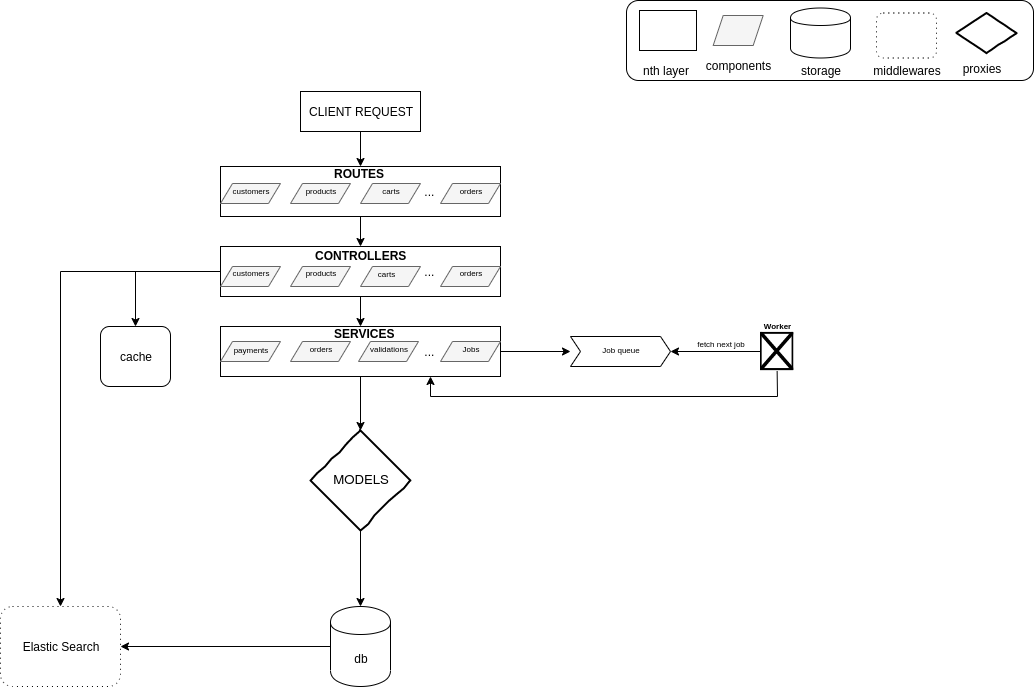

The diagram above was exported from draw.io. Its source (the exported page's mxGraphModel, read from the mxfile embedded in the PNG):
<mxGraphModel dx="868" dy="434" grid="1" gridSize="10" guides="1" tooltips="1" connect="1" arrows="1" fold="1" page="1" pageScale="1" pageWidth="1100" pageHeight="850" background="none" math="0" shadow="0">
  <root>
    <mxCell id="0" />
    <mxCell id="1" parent="0" />
    <mxCell id="VXyMqzcxyqe57QY2Dtmu-39" style="edgeStyle=orthogonalEdgeStyle;rounded=0;orthogonalLoop=1;jettySize=auto;html=1;exitX=0.5;exitY=1;exitDx=0;exitDy=0;entryX=0.5;entryY=0;entryDx=0;entryDy=0;" edge="1" parent="1" source="VXyMqzcxyqe57QY2Dtmu-1" target="VXyMqzcxyqe57QY2Dtmu-2">
      <mxGeometry relative="1" as="geometry" />
    </mxCell>
    <mxCell id="VXyMqzcxyqe57QY2Dtmu-1" value="CLIENT REQUEST" style="rounded=0;whiteSpace=wrap;html=1;" vertex="1" parent="1">
      <mxGeometry x="344" y="101" width="120" height="40" as="geometry" />
    </mxCell>
    <mxCell id="VXyMqzcxyqe57QY2Dtmu-42" style="edgeStyle=orthogonalEdgeStyle;rounded=0;orthogonalLoop=1;jettySize=auto;html=1;exitX=0.5;exitY=1;exitDx=0;exitDy=0;entryX=0.5;entryY=0;entryDx=0;entryDy=0;" edge="1" parent="1" source="VXyMqzcxyqe57QY2Dtmu-2" target="VXyMqzcxyqe57QY2Dtmu-17">
      <mxGeometry relative="1" as="geometry" />
    </mxCell>
    <mxCell id="VXyMqzcxyqe57QY2Dtmu-2" value="&amp;nbsp; &amp;nbsp; &amp;nbsp; &amp;nbsp; &amp;nbsp; &amp;nbsp; &amp;nbsp; &amp;nbsp; &amp;nbsp; &amp;nbsp; &amp;nbsp; &amp;nbsp; &amp;nbsp; &amp;nbsp; &amp;nbsp; &amp;nbsp; &amp;nbsp; &amp;nbsp; &amp;nbsp; &amp;nbsp; &amp;nbsp;..." style="rounded=0;whiteSpace=wrap;html=1;" vertex="1" parent="1">
      <mxGeometry x="264" y="176" width="280" height="50" as="geometry" />
    </mxCell>
    <mxCell id="VXyMqzcxyqe57QY2Dtmu-6" value="" style="shape=parallelogram;perimeter=parallelogramPerimeter;whiteSpace=wrap;html=1;fillColor=#f5f5f5;strokeColor=#666666;fontColor=#333333;" vertex="1" parent="1">
      <mxGeometry x="264" y="193" width="60" height="20" as="geometry" />
    </mxCell>
    <mxCell id="VXyMqzcxyqe57QY2Dtmu-7" value="" style="shape=parallelogram;perimeter=parallelogramPerimeter;whiteSpace=wrap;html=1;fillColor=#f5f5f5;strokeColor=#666666;fontColor=#333333;" vertex="1" parent="1">
      <mxGeometry x="334" y="193" width="60" height="20" as="geometry" />
    </mxCell>
    <mxCell id="VXyMqzcxyqe57QY2Dtmu-12" value="" style="shape=parallelogram;perimeter=parallelogramPerimeter;whiteSpace=wrap;html=1;fillColor=#f5f5f5;strokeColor=#666666;fontColor=#333333;" vertex="1" parent="1">
      <mxGeometry x="484" y="193" width="60" height="20" as="geometry" />
    </mxCell>
    <mxCell id="VXyMqzcxyqe57QY2Dtmu-13" value="" style="shape=parallelogram;perimeter=parallelogramPerimeter;whiteSpace=wrap;html=1;fillColor=#f5f5f5;strokeColor=#666666;fontColor=#333333;" vertex="1" parent="1">
      <mxGeometry x="404" y="193" width="60" height="20" as="geometry" />
    </mxCell>
    <mxCell id="VXyMqzcxyqe57QY2Dtmu-43" style="edgeStyle=orthogonalEdgeStyle;rounded=0;orthogonalLoop=1;jettySize=auto;html=1;exitX=0.5;exitY=1;exitDx=0;exitDy=0;entryX=0.5;entryY=0;entryDx=0;entryDy=0;" edge="1" parent="1" source="VXyMqzcxyqe57QY2Dtmu-17" target="VXyMqzcxyqe57QY2Dtmu-37">
      <mxGeometry relative="1" as="geometry" />
    </mxCell>
    <mxCell id="VXyMqzcxyqe57QY2Dtmu-115" style="edgeStyle=orthogonalEdgeStyle;rounded=0;orthogonalLoop=1;jettySize=auto;html=1;exitX=0;exitY=0.5;exitDx=0;exitDy=0;entryX=0.5;entryY=0;entryDx=0;entryDy=0;" edge="1" parent="1" source="VXyMqzcxyqe57QY2Dtmu-17" target="VXyMqzcxyqe57QY2Dtmu-99">
      <mxGeometry relative="1" as="geometry" />
    </mxCell>
    <mxCell id="VXyMqzcxyqe57QY2Dtmu-120" style="edgeStyle=orthogonalEdgeStyle;rounded=0;orthogonalLoop=1;jettySize=auto;html=1;exitX=0;exitY=0.5;exitDx=0;exitDy=0;" edge="1" parent="1" source="VXyMqzcxyqe57QY2Dtmu-17" target="VXyMqzcxyqe57QY2Dtmu-92">
      <mxGeometry relative="1" as="geometry" />
    </mxCell>
    <mxCell id="VXyMqzcxyqe57QY2Dtmu-17" value="&amp;nbsp; &amp;nbsp; &amp;nbsp; &amp;nbsp; &amp;nbsp; &amp;nbsp; &amp;nbsp; &amp;nbsp; &amp;nbsp; &amp;nbsp; &amp;nbsp; &amp;nbsp; &amp;nbsp; &amp;nbsp; &amp;nbsp; &amp;nbsp; &amp;nbsp; &amp;nbsp; &amp;nbsp; &amp;nbsp; &amp;nbsp;..." style="rounded=0;whiteSpace=wrap;html=1;" vertex="1" parent="1">
      <mxGeometry x="264" y="256" width="280" height="50" as="geometry" />
    </mxCell>
    <mxCell id="VXyMqzcxyqe57QY2Dtmu-18" value="" style="shape=parallelogram;perimeter=parallelogramPerimeter;whiteSpace=wrap;html=1;fillColor=#f5f5f5;strokeColor=#666666;fontColor=#333333;" vertex="1" parent="1">
      <mxGeometry x="264" y="276" width="60" height="20" as="geometry" />
    </mxCell>
    <mxCell id="VXyMqzcxyqe57QY2Dtmu-19" value="" style="shape=parallelogram;perimeter=parallelogramPerimeter;whiteSpace=wrap;html=1;fillColor=#f5f5f5;strokeColor=#666666;fontColor=#333333;" vertex="1" parent="1">
      <mxGeometry x="334" y="276" width="60" height="20" as="geometry" />
    </mxCell>
    <mxCell id="VXyMqzcxyqe57QY2Dtmu-20" value="" style="shape=parallelogram;perimeter=parallelogramPerimeter;whiteSpace=wrap;html=1;fillColor=#f5f5f5;strokeColor=#666666;fontColor=#333333;" vertex="1" parent="1">
      <mxGeometry x="404" y="276" width="60" height="20" as="geometry" />
    </mxCell>
    <mxCell id="VXyMqzcxyqe57QY2Dtmu-21" value="" style="shape=parallelogram;perimeter=parallelogramPerimeter;whiteSpace=wrap;html=1;fillColor=#f5f5f5;strokeColor=#666666;fontColor=#333333;" vertex="1" parent="1">
      <mxGeometry x="484" y="276" width="60" height="20" as="geometry" />
    </mxCell>
    <mxCell id="VXyMqzcxyqe57QY2Dtmu-23" value="&lt;h1&gt;&lt;font style=&quot;font-size: 12px&quot;&gt;CONTROLLERS&lt;/font&gt;&lt;/h1&gt;" style="text;html=1;strokeColor=none;fillColor=none;spacing=5;spacingTop=-20;whiteSpace=wrap;overflow=hidden;rounded=0;" vertex="1" parent="1">
      <mxGeometry x="354" y="241.5" width="190" height="120" as="geometry" />
    </mxCell>
    <mxCell id="VXyMqzcxyqe57QY2Dtmu-24" value="&lt;h1&gt;&lt;font style=&quot;font-size: 12px&quot;&gt;ROUTES&lt;/font&gt;&lt;/h1&gt;" style="text;html=1;strokeColor=none;fillColor=none;spacing=5;spacingTop=-20;whiteSpace=wrap;overflow=hidden;rounded=0;" vertex="1" parent="1">
      <mxGeometry x="373" y="160" width="190" height="120" as="geometry" />
    </mxCell>
    <mxCell id="VXyMqzcxyqe57QY2Dtmu-25" value="&lt;font style=&quot;font-size: 8px&quot;&gt;customers&lt;/font&gt;" style="text;html=1;strokeColor=none;fillColor=none;align=center;verticalAlign=middle;whiteSpace=wrap;rounded=0;" vertex="1" parent="1">
      <mxGeometry x="274" y="189" width="40" height="20" as="geometry" />
    </mxCell>
    <mxCell id="VXyMqzcxyqe57QY2Dtmu-27" value="&lt;font style=&quot;font-size: 8px&quot;&gt;customers&lt;/font&gt;" style="text;html=1;strokeColor=none;fillColor=none;align=center;verticalAlign=middle;whiteSpace=wrap;rounded=0;" vertex="1" parent="1">
      <mxGeometry x="274" y="271" width="40" height="20" as="geometry" />
    </mxCell>
    <mxCell id="VXyMqzcxyqe57QY2Dtmu-28" value="&lt;span style=&quot;font-size: 8px&quot;&gt;products&lt;/span&gt;" style="text;html=1;strokeColor=none;fillColor=none;align=center;verticalAlign=middle;whiteSpace=wrap;rounded=0;" vertex="1" parent="1">
      <mxGeometry x="344" y="189" width="40" height="20" as="geometry" />
    </mxCell>
    <mxCell id="VXyMqzcxyqe57QY2Dtmu-29" value="&lt;span style=&quot;font-size: 8px&quot;&gt;products&lt;/span&gt;" style="text;html=1;strokeColor=none;fillColor=none;align=center;verticalAlign=middle;whiteSpace=wrap;rounded=0;" vertex="1" parent="1">
      <mxGeometry x="344" y="271" width="40" height="20" as="geometry" />
    </mxCell>
    <mxCell id="VXyMqzcxyqe57QY2Dtmu-30" value="&lt;span style=&quot;font-size: 8px&quot;&gt;carts&lt;/span&gt;" style="text;html=1;strokeColor=none;fillColor=none;align=center;verticalAlign=middle;whiteSpace=wrap;rounded=0;" vertex="1" parent="1">
      <mxGeometry x="414" y="189" width="40" height="20" as="geometry" />
    </mxCell>
    <mxCell id="VXyMqzcxyqe57QY2Dtmu-31" value="&lt;span style=&quot;font-size: 8px&quot;&gt;carts&lt;/span&gt;" style="text;html=1;strokeColor=none;fillColor=none;align=center;verticalAlign=middle;whiteSpace=wrap;rounded=0;" vertex="1" parent="1">
      <mxGeometry x="407" y="272" width="45" height="20" as="geometry" />
    </mxCell>
    <mxCell id="VXyMqzcxyqe57QY2Dtmu-32" value="&lt;span style=&quot;font-size: 8px&quot;&gt;orders&lt;/span&gt;" style="text;html=1;strokeColor=none;fillColor=none;align=center;verticalAlign=middle;whiteSpace=wrap;rounded=0;" vertex="1" parent="1">
      <mxGeometry x="494" y="189" width="40" height="20" as="geometry" />
    </mxCell>
    <mxCell id="VXyMqzcxyqe57QY2Dtmu-33" value="&lt;span style=&quot;font-size: 8px&quot;&gt;orders&lt;/span&gt;" style="text;html=1;strokeColor=none;fillColor=none;align=center;verticalAlign=middle;whiteSpace=wrap;rounded=0;" vertex="1" parent="1">
      <mxGeometry x="494" y="271" width="40" height="20" as="geometry" />
    </mxCell>
    <mxCell id="VXyMqzcxyqe57QY2Dtmu-52" style="edgeStyle=orthogonalEdgeStyle;rounded=0;orthogonalLoop=1;jettySize=auto;html=1;exitX=1;exitY=0.5;exitDx=0;exitDy=0;" edge="1" parent="1" source="VXyMqzcxyqe57QY2Dtmu-37">
      <mxGeometry relative="1" as="geometry">
        <mxPoint x="614" y="361" as="targetPoint" />
      </mxGeometry>
    </mxCell>
    <mxCell id="VXyMqzcxyqe57QY2Dtmu-134" style="edgeStyle=orthogonalEdgeStyle;rounded=0;orthogonalLoop=1;jettySize=auto;html=1;exitX=0.5;exitY=1;exitDx=0;exitDy=0;entryX=0.5;entryY=0;entryDx=0;entryDy=0;" edge="1" parent="1" source="VXyMqzcxyqe57QY2Dtmu-37" target="VXyMqzcxyqe57QY2Dtmu-133">
      <mxGeometry relative="1" as="geometry" />
    </mxCell>
    <mxCell id="VXyMqzcxyqe57QY2Dtmu-37" value="&amp;nbsp; &amp;nbsp; &amp;nbsp; &amp;nbsp; &amp;nbsp; &amp;nbsp; &amp;nbsp; &amp;nbsp; &amp;nbsp; &amp;nbsp; &amp;nbsp; &amp;nbsp; &amp;nbsp; &amp;nbsp; &amp;nbsp; &amp;nbsp; &amp;nbsp; &amp;nbsp; &amp;nbsp; &amp;nbsp; &amp;nbsp;..." style="rounded=0;whiteSpace=wrap;html=1;" vertex="1" parent="1">
      <mxGeometry x="264" y="336" width="280" height="50" as="geometry" />
    </mxCell>
    <mxCell id="VXyMqzcxyqe57QY2Dtmu-44" value="" style="shape=parallelogram;perimeter=parallelogramPerimeter;whiteSpace=wrap;html=1;fillColor=#f5f5f5;strokeColor=#666666;fontColor=#333333;" vertex="1" parent="1">
      <mxGeometry x="264" y="351" width="60" height="20" as="geometry" />
    </mxCell>
    <mxCell id="VXyMqzcxyqe57QY2Dtmu-45" value="" style="shape=parallelogram;perimeter=parallelogramPerimeter;whiteSpace=wrap;html=1;fillColor=#f5f5f5;strokeColor=#666666;fontColor=#333333;" vertex="1" parent="1">
      <mxGeometry x="334" y="351" width="60" height="20" as="geometry" />
    </mxCell>
    <mxCell id="VXyMqzcxyqe57QY2Dtmu-46" value="" style="shape=parallelogram;perimeter=parallelogramPerimeter;whiteSpace=wrap;html=1;fillColor=#f5f5f5;strokeColor=#666666;fontColor=#333333;" vertex="1" parent="1">
      <mxGeometry x="402" y="351" width="60" height="20" as="geometry" />
    </mxCell>
    <mxCell id="VXyMqzcxyqe57QY2Dtmu-47" value="" style="shape=parallelogram;perimeter=parallelogramPerimeter;whiteSpace=wrap;html=1;fillColor=#f5f5f5;strokeColor=#666666;fontColor=#333333;" vertex="1" parent="1">
      <mxGeometry x="484" y="351" width="60" height="20" as="geometry" />
    </mxCell>
    <mxCell id="VXyMqzcxyqe57QY2Dtmu-48" value="&lt;span style=&quot;font-size: 8px&quot;&gt;payments&lt;/span&gt;" style="text;html=1;strokeColor=none;fillColor=none;align=center;verticalAlign=middle;whiteSpace=wrap;rounded=0;" vertex="1" parent="1">
      <mxGeometry x="274" y="348" width="40" height="20" as="geometry" />
    </mxCell>
    <mxCell id="VXyMqzcxyqe57QY2Dtmu-49" value="&lt;span style=&quot;font-size: 8px&quot;&gt;orders&lt;/span&gt;" style="text;html=1;strokeColor=none;fillColor=none;align=center;verticalAlign=middle;whiteSpace=wrap;rounded=0;" vertex="1" parent="1">
      <mxGeometry x="344" y="347" width="40" height="20" as="geometry" />
    </mxCell>
    <mxCell id="VXyMqzcxyqe57QY2Dtmu-50" value="&lt;span style=&quot;font-size: 8px&quot;&gt;validations&lt;/span&gt;" style="text;html=1;strokeColor=none;fillColor=none;align=center;verticalAlign=middle;whiteSpace=wrap;rounded=0;" vertex="1" parent="1">
      <mxGeometry x="412" y="347" width="40" height="20" as="geometry" />
    </mxCell>
    <mxCell id="VXyMqzcxyqe57QY2Dtmu-51" value="&lt;span style=&quot;font-size: 8px&quot;&gt;Jobs&lt;/span&gt;" style="text;html=1;strokeColor=none;fillColor=none;align=center;verticalAlign=middle;whiteSpace=wrap;rounded=0;" vertex="1" parent="1">
      <mxGeometry x="494" y="347" width="40" height="20" as="geometry" />
    </mxCell>
    <mxCell id="VXyMqzcxyqe57QY2Dtmu-58" value="" style="html=1;shadow=0;dashed=0;align=center;verticalAlign=middle;shape=mxgraph.arrows2.arrow;dy=0;dx=10;notch=10;" vertex="1" parent="1">
      <mxGeometry x="614" y="346" width="100" height="30" as="geometry" />
    </mxCell>
    <mxCell id="VXyMqzcxyqe57QY2Dtmu-59" value="&lt;font style=&quot;font-size: 8px&quot;&gt;Job queue&lt;/font&gt;" style="text;html=1;strokeColor=none;fillColor=none;align=center;verticalAlign=middle;whiteSpace=wrap;rounded=0;" vertex="1" parent="1">
      <mxGeometry x="634" y="348" width="60" height="20" as="geometry" />
    </mxCell>
    <mxCell id="VXyMqzcxyqe57QY2Dtmu-74" style="edgeStyle=orthogonalEdgeStyle;rounded=0;orthogonalLoop=1;jettySize=auto;html=1;exitX=0.5;exitY=1;exitDx=0;exitDy=0;entryX=0.75;entryY=1;entryDx=0;entryDy=0;" edge="1" parent="1" source="VXyMqzcxyqe57QY2Dtmu-62" target="VXyMqzcxyqe57QY2Dtmu-37">
      <mxGeometry relative="1" as="geometry" />
    </mxCell>
    <mxCell id="VXyMqzcxyqe57QY2Dtmu-83" style="edgeStyle=orthogonalEdgeStyle;rounded=0;orthogonalLoop=1;jettySize=auto;html=1;exitX=0;exitY=0.5;exitDx=0;exitDy=0;entryX=1;entryY=0.5;entryDx=0;entryDy=0;entryPerimeter=0;" edge="1" parent="1" source="VXyMqzcxyqe57QY2Dtmu-62" target="VXyMqzcxyqe57QY2Dtmu-58">
      <mxGeometry relative="1" as="geometry" />
    </mxCell>
    <mxCell id="VXyMqzcxyqe57QY2Dtmu-62" value="" style="shape=image;html=1;verticalLabelPosition=bottom;labelBackgroundColor=#ffffff;verticalAlign=top;imageAspect=1;aspect=fixed;image=img/clipart/Gear_128x128.png" vertex="1" parent="1">
      <mxGeometry x="804" y="341.5" width="33.25" height="39" as="geometry" />
    </mxCell>
    <mxCell id="VXyMqzcxyqe57QY2Dtmu-76" value="&lt;b&gt;&lt;font style=&quot;font-size: 8px&quot;&gt;Worker&lt;/font&gt;&lt;/b&gt;" style="text;html=1;align=center;verticalAlign=middle;resizable=0;points=[];autosize=1;" vertex="1" parent="1">
      <mxGeometry x="800.63" y="324" width="40" height="20" as="geometry" />
    </mxCell>
    <mxCell id="VXyMqzcxyqe57QY2Dtmu-84" value="&lt;font style=&quot;font-size: 8px&quot;&gt;fetch next job&lt;/font&gt;" style="text;html=1;strokeColor=none;fillColor=none;align=center;verticalAlign=middle;whiteSpace=wrap;rounded=0;" vertex="1" parent="1">
      <mxGeometry x="734" y="341.5" width="60" height="20" as="geometry" />
    </mxCell>
    <mxCell id="VXyMqzcxyqe57QY2Dtmu-89" style="edgeStyle=orthogonalEdgeStyle;rounded=0;orthogonalLoop=1;jettySize=auto;html=1;exitX=0.5;exitY=1;exitDx=0;exitDy=0;" edge="1" parent="1" target="VXyMqzcxyqe57QY2Dtmu-88">
      <mxGeometry relative="1" as="geometry">
        <mxPoint x="404" y="496" as="sourcePoint" />
      </mxGeometry>
    </mxCell>
    <mxCell id="VXyMqzcxyqe57QY2Dtmu-87" value="&lt;h1&gt;&lt;font style=&quot;font-size: 12px&quot;&gt;SERVICES&lt;/font&gt;&lt;/h1&gt;" style="text;html=1;strokeColor=none;fillColor=none;spacing=5;spacingTop=-20;whiteSpace=wrap;overflow=hidden;rounded=0;" vertex="1" parent="1">
      <mxGeometry x="373" y="320" width="190" height="120" as="geometry" />
    </mxCell>
    <mxCell id="VXyMqzcxyqe57QY2Dtmu-88" value="db" style="shape=cylinder;whiteSpace=wrap;html=1;boundedLbl=1;backgroundOutline=1;" vertex="1" parent="1">
      <mxGeometry x="374" y="616" width="60" height="80" as="geometry" />
    </mxCell>
    <mxCell id="VXyMqzcxyqe57QY2Dtmu-98" style="edgeStyle=orthogonalEdgeStyle;rounded=0;orthogonalLoop=1;jettySize=auto;html=1;exitX=0;exitY=0.5;exitDx=0;exitDy=0;entryX=1;entryY=0.5;entryDx=0;entryDy=0;" edge="1" parent="1" source="VXyMqzcxyqe57QY2Dtmu-88" target="VXyMqzcxyqe57QY2Dtmu-92">
      <mxGeometry relative="1" as="geometry" />
    </mxCell>
    <mxCell id="VXyMqzcxyqe57QY2Dtmu-92" value="Elastic Search" style="shape=ext;rounded=1;html=1;whiteSpace=wrap;dashed=1;dashPattern=1 4;" vertex="1" parent="1">
      <mxGeometry x="44" y="616" width="120" height="80" as="geometry" />
    </mxCell>
    <mxCell id="VXyMqzcxyqe57QY2Dtmu-99" value="cache" style="rounded=1;whiteSpace=wrap;html=1;" vertex="1" parent="1">
      <mxGeometry x="144" y="336" width="70" height="60" as="geometry" />
    </mxCell>
    <mxCell id="VXyMqzcxyqe57QY2Dtmu-121" value="&lt;span style=&quot;color: rgba(0 , 0 , 0 , 0) ; font-family: monospace ; font-size: 0px&quot;&gt;%3CmxGraphModel%3E%3Croot%3E%3CmxCell%20id%3D%220%22%2F%3E%3CmxCell%20id%3D%221%22%20parent%3D%220%22%2F%3E%3CmxCell%20id%3D%222%22%20value%3D%22nth%20layer%22%20style%3D%22text%3Bhtml%3D1%3BstrokeColor%3Dnone%3BfillColor%3Dnone%3Balign%3Dcenter%3BverticalAlign%3Dmiddle%3BwhiteSpace%3Dwrap%3Brounded%3D0%3B%22%20vertex%3D%221%22%20parent%3D%221%22%3E%3CmxGeometry%20x%3D%22725%22%20y%3D%2260%22%20width%3D%2250%22%20height%3D%2220%22%20as%3D%22geometry%22%2F%3E%3C%2FmxCell%3E%3C%2Froot%3E%3C%2FmxGraphModel%3E&lt;/span&gt;" style="rounded=1;whiteSpace=wrap;html=1;" vertex="1" parent="1">
      <mxGeometry x="670" y="10" width="407" height="80" as="geometry" />
    </mxCell>
    <mxCell id="VXyMqzcxyqe57QY2Dtmu-122" value="" style="rounded=0;whiteSpace=wrap;html=1;" vertex="1" parent="1">
      <mxGeometry x="683" y="20" width="57" height="40" as="geometry" />
    </mxCell>
    <mxCell id="VXyMqzcxyqe57QY2Dtmu-123" value="nth layer" style="text;html=1;strokeColor=none;fillColor=none;align=center;verticalAlign=middle;whiteSpace=wrap;rounded=0;" vertex="1" parent="1">
      <mxGeometry x="684" y="70" width="50" height="20" as="geometry" />
    </mxCell>
    <mxCell id="VXyMqzcxyqe57QY2Dtmu-124" value="" style="shape=parallelogram;perimeter=parallelogramPerimeter;whiteSpace=wrap;html=1;fillColor=#f5f5f5;strokeColor=#666666;fontColor=#333333;" vertex="1" parent="1">
      <mxGeometry x="756.68" y="25" width="50" height="30" as="geometry" />
    </mxCell>
    <mxCell id="VXyMqzcxyqe57QY2Dtmu-125" value="components" style="text;html=1;strokeColor=none;fillColor=none;align=center;verticalAlign=middle;whiteSpace=wrap;rounded=0;" vertex="1" parent="1">
      <mxGeometry x="740" y="65" width="83.37" height="20" as="geometry" />
    </mxCell>
    <mxCell id="VXyMqzcxyqe57QY2Dtmu-126" value="" style="shape=cylinder;whiteSpace=wrap;html=1;boundedLbl=1;backgroundOutline=1;" vertex="1" parent="1">
      <mxGeometry x="834" y="17.5" width="60" height="50" as="geometry" />
    </mxCell>
    <mxCell id="VXyMqzcxyqe57QY2Dtmu-127" value="storage" style="text;html=1;strokeColor=none;fillColor=none;align=center;verticalAlign=middle;whiteSpace=wrap;rounded=0;" vertex="1" parent="1">
      <mxGeometry x="839" y="70" width="50" height="20" as="geometry" />
    </mxCell>
    <mxCell id="VXyMqzcxyqe57QY2Dtmu-128" value="" style="shape=ext;rounded=1;html=1;whiteSpace=wrap;dashed=1;dashPattern=1 4;" vertex="1" parent="1">
      <mxGeometry x="920" y="22.5" width="60" height="45" as="geometry" />
    </mxCell>
    <mxCell id="VXyMqzcxyqe57QY2Dtmu-129" value="middlewares" style="text;html=1;strokeColor=none;fillColor=none;align=center;verticalAlign=middle;whiteSpace=wrap;rounded=0;" vertex="1" parent="1">
      <mxGeometry x="925" y="70" width="50" height="20" as="geometry" />
    </mxCell>
    <mxCell id="VXyMqzcxyqe57QY2Dtmu-133" value="MODELS" style="rhombus;html=1;align=center;whiteSpace=wrap;comic=1;strokeWidth=2;fontFamily=Comic Sans MS;fontStyle=1;" vertex="1" parent="1">
      <mxGeometry x="354" y="440" width="100" height="100" as="geometry" />
    </mxCell>
    <mxCell id="VXyMqzcxyqe57QY2Dtmu-137" value="" style="rhombus;html=1;align=center;whiteSpace=wrap;comic=1;strokeWidth=2;fontFamily=Comic Sans MS;fontStyle=1;" vertex="1" parent="1">
      <mxGeometry x="1000" y="22.5" width="60" height="40" as="geometry" />
    </mxCell>
    <mxCell id="VXyMqzcxyqe57QY2Dtmu-138" value="proxies" style="text;html=1;strokeColor=none;fillColor=none;align=center;verticalAlign=middle;whiteSpace=wrap;rounded=0;" vertex="1" parent="1">
      <mxGeometry x="1000" y="67.5" width="50" height="20" as="geometry" />
    </mxCell>
  </root>
</mxGraphModel>